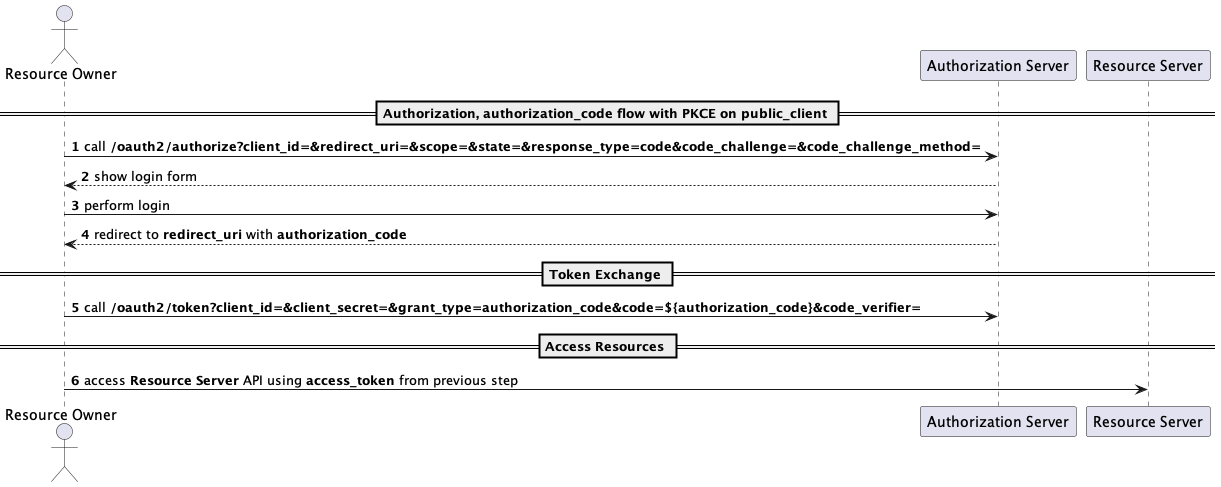

The diagram above was rendered by PlantUML. Its source (embedded in the PNG):
@startuml
autonumber
actor "Resource Owner" as user
participant "Authorization Server" as oauth
participant "Resource Server" as resource

== Authorization, authorization_code flow with PKCE on public_client ==

user -> oauth: call **/oauth2/authorize?client_id=&redirect_uri=&scope=&state=&response_type=code&code_challenge=&code_challenge_method=**
oauth --> user: show login form

user -> oauth: perform login
oauth --> user: redirect to **redirect_uri** with **authorization_code**

== Token Exchange ==

user -> oauth: call **/oauth2/token?client_id=&client_secret=&grant_type=authorization_code&code=${authorization_code}&code_verifier=**

== Access Resources ==

user -> resource: access **Resource Server** API using **access_token** from previous step

@enduml